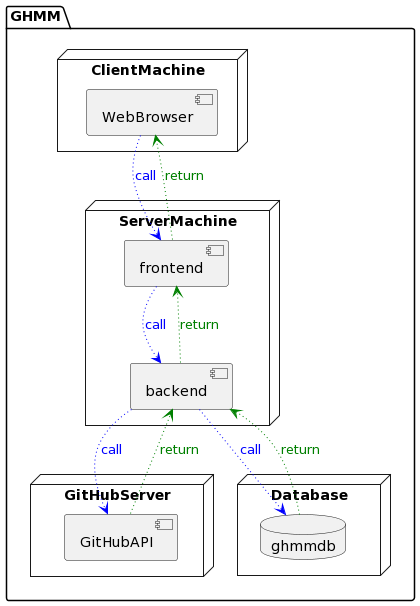

The diagram above was rendered by PlantUML. Its source (embedded in the PNG):
@startuml
package GHMM {
    node ClientMachine {
        component WebBrowser
    }
    node ServerMachine {
        component frontend
        component backend
       
    }

    node GitHubServer {
        component GitHubAPI
    }

    node Database{
        database ghmmdb
    }
    WebBrowser --> frontend #blue;line.dotted;text:blue : call
    frontend --> WebBrowser #green;line.dotted;text:green : return

    frontend --> backend #blue;line.dotted;text:blue : call
    backend --> frontend #green;line.dotted;text:green : return

    backend --> GitHubAPI #blue;line.dotted;text:blue : call
    GitHubAPI --> backend #green;line.dotted;text:green : return

    backend --> ghmmdb #blue;line.dotted;text:blue : call
    ghmmdb --> backend #green;line.dotted;text:green : return
}
@enduml